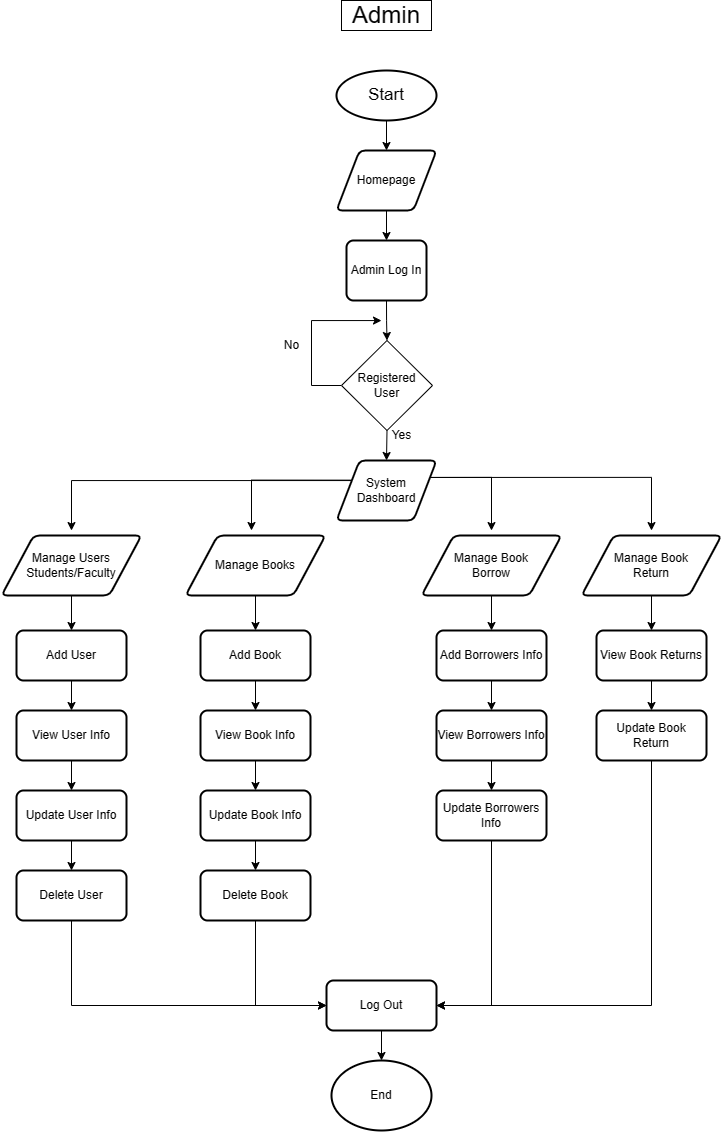

The diagram above was exported from draw.io. Its source (the exported page's mxGraphModel, read from the mxfile embedded in the PNG):
<mxGraphModel dx="1318" dy="569" grid="1" gridSize="10" guides="1" tooltips="1" connect="1" arrows="1" fold="1" page="1" pageScale="1" pageWidth="827" pageHeight="1169" math="0" shadow="0">
  <root>
    <mxCell id="WIyWlLk6GJQsqaUBKTNV-0" />
    <mxCell id="WIyWlLk6GJQsqaUBKTNV-1" parent="WIyWlLk6GJQsqaUBKTNV-0" />
    <mxCell id="WIyWlLk6GJQsqaUBKTNV-2" value="" style="rounded=0;html=1;jettySize=auto;orthogonalLoop=1;fontSize=11;endArrow=block;endFill=0;endSize=8;strokeWidth=1;shadow=0;labelBackgroundColor=none;edgeStyle=orthogonalEdgeStyle;" parent="WIyWlLk6GJQsqaUBKTNV-1" edge="1">
      <mxGeometry relative="1" as="geometry">
        <mxPoint x="220" y="120" as="sourcePoint" />
      </mxGeometry>
    </mxCell>
    <mxCell id="WIyWlLk6GJQsqaUBKTNV-4" value="Yes" style="rounded=0;html=1;jettySize=auto;orthogonalLoop=1;fontSize=11;endArrow=block;endFill=0;endSize=8;strokeWidth=1;shadow=0;labelBackgroundColor=none;edgeStyle=orthogonalEdgeStyle;" parent="WIyWlLk6GJQsqaUBKTNV-1" edge="1">
      <mxGeometry y="20" relative="1" as="geometry">
        <mxPoint as="offset" />
        <mxPoint x="220" y="290" as="targetPoint" />
      </mxGeometry>
    </mxCell>
    <mxCell id="WIyWlLk6GJQsqaUBKTNV-5" value="No" style="edgeStyle=orthogonalEdgeStyle;rounded=0;html=1;jettySize=auto;orthogonalLoop=1;fontSize=11;endArrow=block;endFill=0;endSize=8;strokeWidth=1;shadow=0;labelBackgroundColor=none;" parent="WIyWlLk6GJQsqaUBKTNV-1" edge="1">
      <mxGeometry y="10" relative="1" as="geometry">
        <mxPoint as="offset" />
        <mxPoint x="270" y="210" as="sourcePoint" />
      </mxGeometry>
    </mxCell>
    <mxCell id="WIyWlLk6GJQsqaUBKTNV-8" value="No" style="rounded=0;html=1;jettySize=auto;orthogonalLoop=1;fontSize=11;endArrow=block;endFill=0;endSize=8;strokeWidth=1;shadow=0;labelBackgroundColor=none;edgeStyle=orthogonalEdgeStyle;" parent="WIyWlLk6GJQsqaUBKTNV-1" edge="1">
      <mxGeometry x="0.3333" y="20" relative="1" as="geometry">
        <mxPoint as="offset" />
        <mxPoint x="220" y="430" as="targetPoint" />
      </mxGeometry>
    </mxCell>
    <mxCell id="WIyWlLk6GJQsqaUBKTNV-9" value="Yes" style="edgeStyle=orthogonalEdgeStyle;rounded=0;html=1;jettySize=auto;orthogonalLoop=1;fontSize=11;endArrow=block;endFill=0;endSize=8;strokeWidth=1;shadow=0;labelBackgroundColor=none;" parent="WIyWlLk6GJQsqaUBKTNV-1" edge="1">
      <mxGeometry y="10" relative="1" as="geometry">
        <mxPoint as="offset" />
        <mxPoint x="270" y="330" as="sourcePoint" />
      </mxGeometry>
    </mxCell>
    <mxCell id="ErQzs4te-Qqt85Rjed4c-32" style="edgeStyle=orthogonalEdgeStyle;rounded=0;orthogonalLoop=1;jettySize=auto;html=1;exitX=0.5;exitY=1;exitDx=0;exitDy=0;exitPerimeter=0;entryX=0.5;entryY=0;entryDx=0;entryDy=0;" parent="WIyWlLk6GJQsqaUBKTNV-1" source="7bYaIptjaf0gX5Ow9BBp-1" target="7bYaIptjaf0gX5Ow9BBp-6" edge="1">
      <mxGeometry relative="1" as="geometry" />
    </mxCell>
    <mxCell id="7bYaIptjaf0gX5Ow9BBp-1" value="&lt;font style=&quot;font-size: 17px;&quot;&gt;Start&lt;/font&gt;" style="strokeWidth=2;html=1;shape=mxgraph.flowchart.start_2;whiteSpace=wrap;" parent="WIyWlLk6GJQsqaUBKTNV-1" vertex="1">
      <mxGeometry x="425" y="120" width="100" height="50" as="geometry" />
    </mxCell>
    <mxCell id="7bYaIptjaf0gX5Ow9BBp-2" value="&lt;font style=&quot;font-size: 24px;&quot;&gt;Admin&lt;/font&gt;" style="rounded=0;whiteSpace=wrap;html=1;" parent="WIyWlLk6GJQsqaUBKTNV-1" vertex="1">
      <mxGeometry x="430" y="50" width="90" height="30" as="geometry" />
    </mxCell>
    <mxCell id="ErQzs4te-Qqt85Rjed4c-33" style="edgeStyle=orthogonalEdgeStyle;rounded=0;orthogonalLoop=1;jettySize=auto;html=1;exitX=0.5;exitY=1;exitDx=0;exitDy=0;entryX=0.5;entryY=0;entryDx=0;entryDy=0;" parent="WIyWlLk6GJQsqaUBKTNV-1" source="7bYaIptjaf0gX5Ow9BBp-6" target="7bYaIptjaf0gX5Ow9BBp-7" edge="1">
      <mxGeometry relative="1" as="geometry" />
    </mxCell>
    <mxCell id="7bYaIptjaf0gX5Ow9BBp-6" value="Homepage" style="shape=parallelogram;html=1;strokeWidth=2;perimeter=parallelogramPerimeter;whiteSpace=wrap;rounded=1;arcSize=12;size=0.23;" parent="WIyWlLk6GJQsqaUBKTNV-1" vertex="1">
      <mxGeometry x="425" y="200" width="100" height="60" as="geometry" />
    </mxCell>
    <mxCell id="ErQzs4te-Qqt85Rjed4c-1" style="edgeStyle=orthogonalEdgeStyle;rounded=0;orthogonalLoop=1;jettySize=auto;html=1;exitX=0.5;exitY=1;exitDx=0;exitDy=0;entryX=0.5;entryY=0;entryDx=0;entryDy=0;" parent="WIyWlLk6GJQsqaUBKTNV-1" source="7bYaIptjaf0gX5Ow9BBp-7" target="7bYaIptjaf0gX5Ow9BBp-9" edge="1">
      <mxGeometry relative="1" as="geometry" />
    </mxCell>
    <mxCell id="7bYaIptjaf0gX5Ow9BBp-7" value="Admin Log In" style="rounded=1;whiteSpace=wrap;html=1;absoluteArcSize=1;arcSize=14;strokeWidth=2;" parent="WIyWlLk6GJQsqaUBKTNV-1" vertex="1">
      <mxGeometry x="435" y="290" width="80" height="60" as="geometry" />
    </mxCell>
    <mxCell id="ErQzs4te-Qqt85Rjed4c-2" style="edgeStyle=orthogonalEdgeStyle;rounded=0;orthogonalLoop=1;jettySize=auto;html=1;exitX=0;exitY=0.5;exitDx=0;exitDy=0;" parent="WIyWlLk6GJQsqaUBKTNV-1" source="7bYaIptjaf0gX5Ow9BBp-9" edge="1">
      <mxGeometry relative="1" as="geometry">
        <mxPoint x="470" y="370" as="targetPoint" />
        <Array as="points">
          <mxPoint x="400" y="435" />
          <mxPoint x="400" y="370" />
          <mxPoint x="470" y="370" />
        </Array>
      </mxGeometry>
    </mxCell>
    <mxCell id="ErQzs4te-Qqt85Rjed4c-5" style="edgeStyle=orthogonalEdgeStyle;rounded=0;orthogonalLoop=1;jettySize=auto;html=1;exitX=0.5;exitY=1;exitDx=0;exitDy=0;entryX=0.5;entryY=0;entryDx=0;entryDy=0;" parent="WIyWlLk6GJQsqaUBKTNV-1" source="7bYaIptjaf0gX5Ow9BBp-9" target="7bYaIptjaf0gX5Ow9BBp-27" edge="1">
      <mxGeometry relative="1" as="geometry" />
    </mxCell>
    <mxCell id="7bYaIptjaf0gX5Ow9BBp-9" value="Registered&lt;br&gt;User" style="rhombus;whiteSpace=wrap;html=1;" parent="WIyWlLk6GJQsqaUBKTNV-1" vertex="1">
      <mxGeometry x="430" y="390" width="91" height="90" as="geometry" />
    </mxCell>
    <mxCell id="ErQzs4te-Qqt85Rjed4c-9" style="edgeStyle=orthogonalEdgeStyle;rounded=0;orthogonalLoop=1;jettySize=auto;html=1;" parent="WIyWlLk6GJQsqaUBKTNV-1" source="7bYaIptjaf0gX5Ow9BBp-27" edge="1">
      <mxGeometry relative="1" as="geometry">
        <mxPoint x="160" y="580" as="targetPoint" />
        <mxPoint x="430" y="530" as="sourcePoint" />
        <Array as="points">
          <mxPoint x="160" y="530" />
          <mxPoint x="160" y="580" />
        </Array>
      </mxGeometry>
    </mxCell>
    <mxCell id="ErQzs4te-Qqt85Rjed4c-12" style="edgeStyle=orthogonalEdgeStyle;rounded=0;orthogonalLoop=1;jettySize=auto;html=1;exitX=1;exitY=0.25;exitDx=0;exitDy=0;" parent="WIyWlLk6GJQsqaUBKTNV-1" source="7bYaIptjaf0gX5Ow9BBp-27" edge="1">
      <mxGeometry relative="1" as="geometry">
        <mxPoint x="740" y="580" as="targetPoint" />
        <Array as="points">
          <mxPoint x="740" y="527" />
          <mxPoint x="740" y="580" />
        </Array>
      </mxGeometry>
    </mxCell>
    <mxCell id="ErQzs4te-Qqt85Rjed4c-13" style="edgeStyle=orthogonalEdgeStyle;rounded=0;orthogonalLoop=1;jettySize=auto;html=1;exitX=1;exitY=0.25;exitDx=0;exitDy=0;" parent="WIyWlLk6GJQsqaUBKTNV-1" source="7bYaIptjaf0gX5Ow9BBp-27" edge="1">
      <mxGeometry relative="1" as="geometry">
        <mxPoint x="580" y="580" as="targetPoint" />
        <Array as="points">
          <mxPoint x="580" y="527" />
          <mxPoint x="580" y="580" />
        </Array>
      </mxGeometry>
    </mxCell>
    <mxCell id="ErQzs4te-Qqt85Rjed4c-26" style="edgeStyle=orthogonalEdgeStyle;rounded=0;orthogonalLoop=1;jettySize=auto;html=1;exitX=0;exitY=0.25;exitDx=0;exitDy=0;" parent="WIyWlLk6GJQsqaUBKTNV-1" source="7bYaIptjaf0gX5Ow9BBp-27" edge="1">
      <mxGeometry relative="1" as="geometry">
        <mxPoint x="340" y="580" as="targetPoint" />
      </mxGeometry>
    </mxCell>
    <mxCell id="7bYaIptjaf0gX5Ow9BBp-27" value="System&lt;br&gt;Dashboard" style="shape=parallelogram;html=1;strokeWidth=2;perimeter=parallelogramPerimeter;whiteSpace=wrap;rounded=1;arcSize=12;size=0.23;" parent="WIyWlLk6GJQsqaUBKTNV-1" vertex="1">
      <mxGeometry x="425" y="510" width="100" height="60" as="geometry" />
    </mxCell>
    <mxCell id="ErQzs4te-Qqt85Rjed4c-19" style="edgeStyle=orthogonalEdgeStyle;rounded=0;orthogonalLoop=1;jettySize=auto;html=1;exitX=0.5;exitY=1;exitDx=0;exitDy=0;entryX=0.5;entryY=0;entryDx=0;entryDy=0;" parent="WIyWlLk6GJQsqaUBKTNV-1" source="7bYaIptjaf0gX5Ow9BBp-33" target="ErQzs4te-Qqt85Rjed4c-15" edge="1">
      <mxGeometry relative="1" as="geometry" />
    </mxCell>
    <mxCell id="7bYaIptjaf0gX5Ow9BBp-33" value="Manage Users&lt;br&gt;Students/Faculty" style="shape=parallelogram;html=1;strokeWidth=2;perimeter=parallelogramPerimeter;whiteSpace=wrap;rounded=1;arcSize=12;size=0.23;" parent="WIyWlLk6GJQsqaUBKTNV-1" vertex="1">
      <mxGeometry x="90" y="585" width="140" height="60" as="geometry" />
    </mxCell>
    <mxCell id="ErQzs4te-Qqt85Rjed4c-3" value="No" style="text;html=1;align=center;verticalAlign=middle;resizable=0;points=[];autosize=1;strokeColor=none;fillColor=none;" parent="WIyWlLk6GJQsqaUBKTNV-1" vertex="1">
      <mxGeometry x="360" y="380" width="40" height="30" as="geometry" />
    </mxCell>
    <mxCell id="ErQzs4te-Qqt85Rjed4c-4" value="Yes" style="text;html=1;align=center;verticalAlign=middle;resizable=0;points=[];autosize=1;strokeColor=none;fillColor=none;" parent="WIyWlLk6GJQsqaUBKTNV-1" vertex="1">
      <mxGeometry x="470" y="470" width="40" height="30" as="geometry" />
    </mxCell>
    <mxCell id="ErQzs4te-Qqt85Rjed4c-25" style="edgeStyle=orthogonalEdgeStyle;rounded=0;orthogonalLoop=1;jettySize=auto;html=1;exitX=0.5;exitY=1;exitDx=0;exitDy=0;entryX=0.5;entryY=0;entryDx=0;entryDy=0;" parent="WIyWlLk6GJQsqaUBKTNV-1" source="ErQzs4te-Qqt85Rjed4c-6" target="ErQzs4te-Qqt85Rjed4c-22" edge="1">
      <mxGeometry relative="1" as="geometry" />
    </mxCell>
    <mxCell id="ErQzs4te-Qqt85Rjed4c-6" value="Manage Books" style="shape=parallelogram;html=1;strokeWidth=2;perimeter=parallelogramPerimeter;whiteSpace=wrap;rounded=1;arcSize=12;size=0.23;" parent="WIyWlLk6GJQsqaUBKTNV-1" vertex="1">
      <mxGeometry x="274" y="585" width="140" height="60" as="geometry" />
    </mxCell>
    <mxCell id="ErQzs4te-Qqt85Rjed4c-38" style="edgeStyle=orthogonalEdgeStyle;rounded=0;orthogonalLoop=1;jettySize=auto;html=1;exitX=0.5;exitY=1;exitDx=0;exitDy=0;entryX=0.5;entryY=0;entryDx=0;entryDy=0;" parent="WIyWlLk6GJQsqaUBKTNV-1" source="ErQzs4te-Qqt85Rjed4c-7" target="ErQzs4te-Qqt85Rjed4c-34" edge="1">
      <mxGeometry relative="1" as="geometry" />
    </mxCell>
    <mxCell id="ErQzs4te-Qqt85Rjed4c-7" value="Manage Book&lt;br&gt;Borrow" style="shape=parallelogram;html=1;strokeWidth=2;perimeter=parallelogramPerimeter;whiteSpace=wrap;rounded=1;arcSize=12;size=0.23;" parent="WIyWlLk6GJQsqaUBKTNV-1" vertex="1">
      <mxGeometry x="510" y="585" width="140" height="60" as="geometry" />
    </mxCell>
    <mxCell id="ErQzs4te-Qqt85Rjed4c-47" style="edgeStyle=orthogonalEdgeStyle;rounded=0;orthogonalLoop=1;jettySize=auto;html=1;exitX=0.5;exitY=1;exitDx=0;exitDy=0;entryX=0.5;entryY=0;entryDx=0;entryDy=0;" parent="WIyWlLk6GJQsqaUBKTNV-1" source="ErQzs4te-Qqt85Rjed4c-8" target="ErQzs4te-Qqt85Rjed4c-43" edge="1">
      <mxGeometry relative="1" as="geometry" />
    </mxCell>
    <mxCell id="ErQzs4te-Qqt85Rjed4c-8" value="Manage Book&lt;br&gt;Return" style="shape=parallelogram;html=1;strokeWidth=2;perimeter=parallelogramPerimeter;whiteSpace=wrap;rounded=1;arcSize=12;size=0.23;" parent="WIyWlLk6GJQsqaUBKTNV-1" vertex="1">
      <mxGeometry x="670" y="585" width="140" height="60" as="geometry" />
    </mxCell>
    <mxCell id="ErQzs4te-Qqt85Rjed4c-20" style="edgeStyle=orthogonalEdgeStyle;rounded=0;orthogonalLoop=1;jettySize=auto;html=1;exitX=0.5;exitY=1;exitDx=0;exitDy=0;entryX=0.5;entryY=0;entryDx=0;entryDy=0;" parent="WIyWlLk6GJQsqaUBKTNV-1" source="ErQzs4te-Qqt85Rjed4c-15" target="ErQzs4te-Qqt85Rjed4c-17" edge="1">
      <mxGeometry relative="1" as="geometry" />
    </mxCell>
    <mxCell id="ErQzs4te-Qqt85Rjed4c-15" value="Add User" style="rounded=1;whiteSpace=wrap;html=1;absoluteArcSize=1;arcSize=14;strokeWidth=2;" parent="WIyWlLk6GJQsqaUBKTNV-1" vertex="1">
      <mxGeometry x="105" y="680" width="110" height="50" as="geometry" />
    </mxCell>
    <mxCell id="ErQzs4te-Qqt85Rjed4c-21" style="edgeStyle=orthogonalEdgeStyle;rounded=0;orthogonalLoop=1;jettySize=auto;html=1;exitX=0.5;exitY=1;exitDx=0;exitDy=0;entryX=0.5;entryY=0;entryDx=0;entryDy=0;" parent="WIyWlLk6GJQsqaUBKTNV-1" source="ErQzs4te-Qqt85Rjed4c-17" target="ErQzs4te-Qqt85Rjed4c-18" edge="1">
      <mxGeometry relative="1" as="geometry" />
    </mxCell>
    <mxCell id="ErQzs4te-Qqt85Rjed4c-17" value="View User Info" style="rounded=1;whiteSpace=wrap;html=1;absoluteArcSize=1;arcSize=14;strokeWidth=2;" parent="WIyWlLk6GJQsqaUBKTNV-1" vertex="1">
      <mxGeometry x="105" y="760" width="110" height="50" as="geometry" />
    </mxCell>
    <mxCell id="BhG7QMHshyOiK1-UXDaq-1" style="edgeStyle=orthogonalEdgeStyle;rounded=0;orthogonalLoop=1;jettySize=auto;html=1;exitX=0.5;exitY=1;exitDx=0;exitDy=0;entryX=0.5;entryY=0;entryDx=0;entryDy=0;" edge="1" parent="WIyWlLk6GJQsqaUBKTNV-1" source="ErQzs4te-Qqt85Rjed4c-18" target="ErQzs4te-Qqt85Rjed4c-29">
      <mxGeometry relative="1" as="geometry" />
    </mxCell>
    <mxCell id="ErQzs4te-Qqt85Rjed4c-18" value="Update User Info" style="rounded=1;whiteSpace=wrap;html=1;absoluteArcSize=1;arcSize=14;strokeWidth=2;" parent="WIyWlLk6GJQsqaUBKTNV-1" vertex="1">
      <mxGeometry x="105" y="840" width="110" height="50" as="geometry" />
    </mxCell>
    <mxCell id="ErQzs4te-Qqt85Rjed4c-27" style="edgeStyle=orthogonalEdgeStyle;rounded=0;orthogonalLoop=1;jettySize=auto;html=1;exitX=0.5;exitY=1;exitDx=0;exitDy=0;entryX=0.5;entryY=0;entryDx=0;entryDy=0;" parent="WIyWlLk6GJQsqaUBKTNV-1" source="ErQzs4te-Qqt85Rjed4c-22" target="ErQzs4te-Qqt85Rjed4c-23" edge="1">
      <mxGeometry relative="1" as="geometry" />
    </mxCell>
    <mxCell id="ErQzs4te-Qqt85Rjed4c-22" value="Add Book" style="rounded=1;whiteSpace=wrap;html=1;absoluteArcSize=1;arcSize=14;strokeWidth=2;" parent="WIyWlLk6GJQsqaUBKTNV-1" vertex="1">
      <mxGeometry x="289" y="680" width="110" height="50" as="geometry" />
    </mxCell>
    <mxCell id="ErQzs4te-Qqt85Rjed4c-28" style="edgeStyle=orthogonalEdgeStyle;rounded=0;orthogonalLoop=1;jettySize=auto;html=1;exitX=0.5;exitY=1;exitDx=0;exitDy=0;entryX=0.5;entryY=0;entryDx=0;entryDy=0;" parent="WIyWlLk6GJQsqaUBKTNV-1" source="ErQzs4te-Qqt85Rjed4c-23" target="ErQzs4te-Qqt85Rjed4c-24" edge="1">
      <mxGeometry relative="1" as="geometry" />
    </mxCell>
    <mxCell id="ErQzs4te-Qqt85Rjed4c-23" value="View Book Info" style="rounded=1;whiteSpace=wrap;html=1;absoluteArcSize=1;arcSize=14;strokeWidth=2;" parent="WIyWlLk6GJQsqaUBKTNV-1" vertex="1">
      <mxGeometry x="289" y="760" width="110" height="50" as="geometry" />
    </mxCell>
    <mxCell id="BhG7QMHshyOiK1-UXDaq-2" style="edgeStyle=orthogonalEdgeStyle;rounded=0;orthogonalLoop=1;jettySize=auto;html=1;exitX=0.5;exitY=1;exitDx=0;exitDy=0;entryX=0.5;entryY=0;entryDx=0;entryDy=0;" edge="1" parent="WIyWlLk6GJQsqaUBKTNV-1" source="ErQzs4te-Qqt85Rjed4c-24" target="ErQzs4te-Qqt85Rjed4c-30">
      <mxGeometry relative="1" as="geometry" />
    </mxCell>
    <mxCell id="ErQzs4te-Qqt85Rjed4c-24" value="Update Book Info" style="rounded=1;whiteSpace=wrap;html=1;absoluteArcSize=1;arcSize=14;strokeWidth=2;" parent="WIyWlLk6GJQsqaUBKTNV-1" vertex="1">
      <mxGeometry x="289" y="840" width="110" height="50" as="geometry" />
    </mxCell>
    <mxCell id="BhG7QMHshyOiK1-UXDaq-35" style="edgeStyle=orthogonalEdgeStyle;rounded=0;orthogonalLoop=1;jettySize=auto;html=1;exitX=0.5;exitY=1;exitDx=0;exitDy=0;entryX=0;entryY=0.5;entryDx=0;entryDy=0;" edge="1" parent="WIyWlLk6GJQsqaUBKTNV-1" source="ErQzs4te-Qqt85Rjed4c-29" target="BhG7QMHshyOiK1-UXDaq-20">
      <mxGeometry relative="1" as="geometry" />
    </mxCell>
    <mxCell id="ErQzs4te-Qqt85Rjed4c-29" value="Delete User" style="rounded=1;whiteSpace=wrap;html=1;absoluteArcSize=1;arcSize=14;strokeWidth=2;" parent="WIyWlLk6GJQsqaUBKTNV-1" vertex="1">
      <mxGeometry x="105" y="920" width="110" height="50" as="geometry" />
    </mxCell>
    <mxCell id="BhG7QMHshyOiK1-UXDaq-36" style="edgeStyle=orthogonalEdgeStyle;rounded=0;orthogonalLoop=1;jettySize=auto;html=1;exitX=0.5;exitY=1;exitDx=0;exitDy=0;entryX=0;entryY=0.5;entryDx=0;entryDy=0;" edge="1" parent="WIyWlLk6GJQsqaUBKTNV-1" source="ErQzs4te-Qqt85Rjed4c-30" target="BhG7QMHshyOiK1-UXDaq-20">
      <mxGeometry relative="1" as="geometry" />
    </mxCell>
    <mxCell id="ErQzs4te-Qqt85Rjed4c-30" value="Delete Book" style="rounded=1;whiteSpace=wrap;html=1;absoluteArcSize=1;arcSize=14;strokeWidth=2;" parent="WIyWlLk6GJQsqaUBKTNV-1" vertex="1">
      <mxGeometry x="289" y="920" width="110" height="50" as="geometry" />
    </mxCell>
    <mxCell id="ErQzs4te-Qqt85Rjed4c-39" style="edgeStyle=orthogonalEdgeStyle;rounded=0;orthogonalLoop=1;jettySize=auto;html=1;exitX=0.5;exitY=1;exitDx=0;exitDy=0;entryX=0.5;entryY=0;entryDx=0;entryDy=0;" parent="WIyWlLk6GJQsqaUBKTNV-1" source="ErQzs4te-Qqt85Rjed4c-34" target="ErQzs4te-Qqt85Rjed4c-35" edge="1">
      <mxGeometry relative="1" as="geometry" />
    </mxCell>
    <mxCell id="ErQzs4te-Qqt85Rjed4c-34" value="Add Borrowers Info" style="rounded=1;whiteSpace=wrap;html=1;absoluteArcSize=1;arcSize=14;strokeWidth=2;" parent="WIyWlLk6GJQsqaUBKTNV-1" vertex="1">
      <mxGeometry x="525" y="680" width="110" height="50" as="geometry" />
    </mxCell>
    <mxCell id="ErQzs4te-Qqt85Rjed4c-40" style="edgeStyle=orthogonalEdgeStyle;rounded=0;orthogonalLoop=1;jettySize=auto;html=1;exitX=0.5;exitY=1;exitDx=0;exitDy=0;entryX=0.5;entryY=0;entryDx=0;entryDy=0;" parent="WIyWlLk6GJQsqaUBKTNV-1" source="ErQzs4te-Qqt85Rjed4c-35" target="ErQzs4te-Qqt85Rjed4c-36" edge="1">
      <mxGeometry relative="1" as="geometry" />
    </mxCell>
    <mxCell id="ErQzs4te-Qqt85Rjed4c-35" value="View Borrowers Info" style="rounded=1;whiteSpace=wrap;html=1;absoluteArcSize=1;arcSize=14;strokeWidth=2;" parent="WIyWlLk6GJQsqaUBKTNV-1" vertex="1">
      <mxGeometry x="525" y="760" width="110" height="50" as="geometry" />
    </mxCell>
    <mxCell id="BhG7QMHshyOiK1-UXDaq-37" style="edgeStyle=orthogonalEdgeStyle;rounded=0;orthogonalLoop=1;jettySize=auto;html=1;exitX=0.5;exitY=1;exitDx=0;exitDy=0;entryX=1;entryY=0.5;entryDx=0;entryDy=0;" edge="1" parent="WIyWlLk6GJQsqaUBKTNV-1" source="ErQzs4te-Qqt85Rjed4c-36" target="BhG7QMHshyOiK1-UXDaq-20">
      <mxGeometry relative="1" as="geometry" />
    </mxCell>
    <mxCell id="ErQzs4te-Qqt85Rjed4c-36" value="Update Borrowers Info" style="rounded=1;whiteSpace=wrap;html=1;absoluteArcSize=1;arcSize=14;strokeWidth=2;" parent="WIyWlLk6GJQsqaUBKTNV-1" vertex="1">
      <mxGeometry x="525" y="840" width="110" height="50" as="geometry" />
    </mxCell>
    <mxCell id="ErQzs4te-Qqt85Rjed4c-48" style="edgeStyle=orthogonalEdgeStyle;rounded=0;orthogonalLoop=1;jettySize=auto;html=1;exitX=0.5;exitY=1;exitDx=0;exitDy=0;entryX=0.5;entryY=0;entryDx=0;entryDy=0;" parent="WIyWlLk6GJQsqaUBKTNV-1" source="ErQzs4te-Qqt85Rjed4c-43" target="ErQzs4te-Qqt85Rjed4c-44" edge="1">
      <mxGeometry relative="1" as="geometry" />
    </mxCell>
    <mxCell id="ErQzs4te-Qqt85Rjed4c-43" value="View Book Returns" style="rounded=1;whiteSpace=wrap;html=1;absoluteArcSize=1;arcSize=14;strokeWidth=2;" parent="WIyWlLk6GJQsqaUBKTNV-1" vertex="1">
      <mxGeometry x="685" y="680" width="110" height="50" as="geometry" />
    </mxCell>
    <mxCell id="BhG7QMHshyOiK1-UXDaq-41" style="edgeStyle=orthogonalEdgeStyle;rounded=0;orthogonalLoop=1;jettySize=auto;html=1;exitX=0.5;exitY=1;exitDx=0;exitDy=0;entryX=1;entryY=0.5;entryDx=0;entryDy=0;" edge="1" parent="WIyWlLk6GJQsqaUBKTNV-1" source="ErQzs4te-Qqt85Rjed4c-44" target="BhG7QMHshyOiK1-UXDaq-20">
      <mxGeometry relative="1" as="geometry" />
    </mxCell>
    <mxCell id="ErQzs4te-Qqt85Rjed4c-44" value="Update Book Return" style="rounded=1;whiteSpace=wrap;html=1;absoluteArcSize=1;arcSize=14;strokeWidth=2;" parent="WIyWlLk6GJQsqaUBKTNV-1" vertex="1">
      <mxGeometry x="685" y="760" width="110" height="50" as="geometry" />
    </mxCell>
    <mxCell id="BhG7QMHshyOiK1-UXDaq-4" value="End" style="strokeWidth=2;html=1;shape=mxgraph.flowchart.start_1;whiteSpace=wrap;" vertex="1" parent="WIyWlLk6GJQsqaUBKTNV-1">
      <mxGeometry x="420" y="1110" width="100" height="70" as="geometry" />
    </mxCell>
    <mxCell id="BhG7QMHshyOiK1-UXDaq-40" style="edgeStyle=orthogonalEdgeStyle;rounded=0;orthogonalLoop=1;jettySize=auto;html=1;exitX=0.5;exitY=1;exitDx=0;exitDy=0;entryX=0.5;entryY=0;entryDx=0;entryDy=0;entryPerimeter=0;" edge="1" parent="WIyWlLk6GJQsqaUBKTNV-1" source="BhG7QMHshyOiK1-UXDaq-20" target="BhG7QMHshyOiK1-UXDaq-4">
      <mxGeometry relative="1" as="geometry" />
    </mxCell>
    <mxCell id="BhG7QMHshyOiK1-UXDaq-20" value="Log Out" style="rounded=1;whiteSpace=wrap;html=1;absoluteArcSize=1;arcSize=14;strokeWidth=2;" vertex="1" parent="WIyWlLk6GJQsqaUBKTNV-1">
      <mxGeometry x="415" y="1030" width="110" height="50" as="geometry" />
    </mxCell>
  </root>
</mxGraphModel>